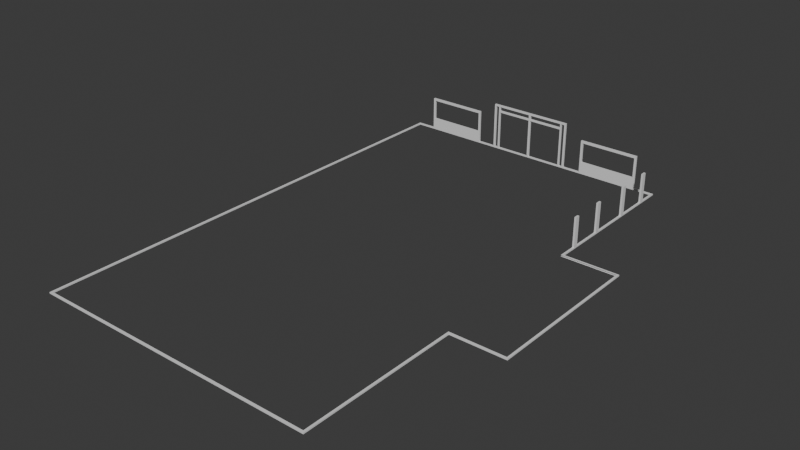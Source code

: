 # Source: dcmonalds.blend  (saved by Blender 5.1.29; exported with 4.5.12 LTS)
import bpy
from mathutils import Matrix  # noqa: F401  (used for matrix-valued properties, if any)

bpy.ops.wm.read_factory_settings(use_empty=True)
scene = bpy.context.scene
scene.name = 'Scene'

# ---- collections
col_collection = bpy.data.collections.new('Collection'); scene.collection.children.link(col_collection)

# ---- materials (node trees are filled in below, after node groups)
mat_material = bpy.data.materials.new('Material')
mat_material.alpha_threshold = 0.0
mat_material.use_backface_culling_lightprobe_volume = False
mat_material.roughness = 0.5
mat_material.line_color = (0.0, 0.0, 0.0, 1.0)

# ---- material node trees
mat_material.use_nodes = True; mat_material.node_tree.nodes.clear()
_N = mat_material.node_tree.nodes; _L = mat_material.node_tree.links
n0 = _N.new('ShaderNodeOutputMaterial'); n0.name = 'Material Output'; n0.location = (200, 100)
n1 = _N.new('ShaderNodeBsdfPrincipled'); n1.name = 'Principled BSDF'; n1.location = (-200, 100)
_L.new(n1.outputs[0], n0.inputs[0])
n0.is_active_output = True

# ---- world
world_world = bpy.data.worlds.new('World'); scene.world = world_world
world_world.use_nodes = True; world_world.node_tree.nodes.clear()
_N = world_world.node_tree.nodes; _L = world_world.node_tree.links
n0 = _N.new('ShaderNodeOutputWorld'); n0.name = 'World Output'; n0.location = (200, 100)
n1 = _N.new('ShaderNodeBackground'); n1.name = 'Background'; n1.location = (-200, 100)
n1.inputs[0].default_value = (0.05088, 0.05088, 0.05088, 1.0)
_L.new(n1.outputs[0], n0.inputs[0])
n0.is_active_output = True
world_world.color = (0.05088, 0.05088, 0.05088)
world_world.sun_shadow_jitter_overblur = 0.0

# ---- meshes
me_cube = bpy.data.meshes.new('Cube')
me_cube.from_pydata([(-1.0, 1.0, 1.0), (-1.0, 1.0, -1.0), (-1.0, -1.0, 1.0), (-1.0, -1.0, -1.0), (-1.0, 0.3333, -1.0), (-1.0, -0.3333, -1.0), (1.0, 0.3333, 1.0), (1.0, -0.3333, 1.0), (-1.0, -0.3333, 1.0), (-1.0, 0.3333, 1.0), (1.0, -0.3333, -1.0), (1.0, 0.3333, -1.0), (0.6777, 1.0, -1.0), (0.6777, -1.0, 1.0), (0.6777, -1.0, -1.0), (0.6777, 1.0, 1.0), (0.6777, 0.3333, -1.0), (0.6777, -0.3333, -1.0), (0.6777, 0.3333, 1.0), (0.6777, -0.3333, 1.0), (0.6887, 0.3411, -1.0), (0.6887, 0.3411, 1.0), (1.011, 0.3411, 1.0), (1.011, 0.3411, -1.0), (0.6887, 1.008, -1.0), (0.6887, 1.008, 1.0), (1.011, -0.3411, 1.0), (1.011, -0.3411, -1.0), (0.6887, -0.3411, -1.0), (0.6887, -0.3411, 1.0), (0.6887, -1.008, 1.0), (0.6887, -1.008, -1.0), (-1.011, -1.008, 1.0), (-1.011, -1.008, -1.0), (-1.011, -0.3333, -1.0), (-1.011, -0.3333, 1.0), (-1.011, 0.3333, -1.0), (-1.011, 0.3333, 1.0), (-1.011, 1.008, 1.0), (-1.011, 1.008, -1.0), (0.6777, 0.923, 1.0), (0.6777, 0.7497, 1.0), (0.6777, 0.5837, 1.0), (0.6777, 0.4103, 1.0), (0.6777, 0.923, -1.0), (0.6777, 0.7497, -1.0), (0.6777, 0.5837, -1.0), (0.6777, 0.4103, -1.0), (0.6887, 0.923, 1.0), (0.6887, 0.7497, 1.0), (0.6887, 0.5837, 1.0), (0.6887, 0.4103, 1.0), (0.6887, 0.923, -1.0), (0.6887, 0.7497, -1.0), (0.6887, 0.5837, -1.0), (0.6887, 0.4103, -1.0), (0.6777, 0.5634, 1.0), (0.6777, 0.4305, 1.0), (0.6777, 0.5634, -1.0), (0.6777, 0.4305, -1.0), (0.6887, 0.5635, 1.0), (0.6887, 0.4306, 1.0), (0.6887, 0.5635, -1.0), (0.6887, 0.4306, -1.0), (0.6777, 0.9028, 1.0), (0.6777, 0.7699, 1.0), (0.6777, 0.9028, -1.0), (0.6777, 0.7699, -1.0), (0.6887, 0.9028, 1.0), (0.6887, 0.7699, 1.0), (0.6887, 0.9028, -1.0), (0.6887, 0.7699, -1.0), (0.6777, 0.5837, 46.1), (0.6777, 0.4103, 46.1), (0.6887, 0.5837, 46.1), (0.6887, 0.4103, 46.1), (0.6777, 0.5634, 46.1), (0.6777, 0.4305, 46.1), (0.6887, 0.5635, 46.1), (0.6887, 0.4306, 46.1), (0.6777, 0.923, 45.64), (0.6777, 0.7497, 45.64), (0.6887, 0.923, 45.64), (0.6887, 0.7497, 45.64), (0.6777, 0.9028, 45.64), (0.6777, 0.7699, 45.64), (0.6887, 0.9028, 45.64), (0.6887, 0.7699, 45.64), (0.7577, 0.3333, 1.0), (0.9302, 0.3333, 1.0), (0.9302, 0.3333, -1.0), (0.7577, 0.3333, -1.0), (0.7577, 0.3411, -1.0), (0.9303, 0.3411, -1.0), (0.9303, 0.3411, 1.0), (0.7577, 0.3411, 1.0), (0.0933, 1.0, -1.0), (-0.4156, 1.0, -1.0), (-0.4156, 1.0, 1.0), (0.0933, 1.0, 1.0), (0.09333, 1.008, 1.0), (-0.4156, 1.008, 1.0), (0.09333, 1.008, -1.0), (-0.4156, 1.008, -1.0), (0.05406, 1.0, -1.0), (-0.3763, 1.0, -1.0), (-0.3763, 1.0, 1.0), (0.05406, 1.0, 1.0), (0.05406, 1.008, 1.0), (-0.3763, 1.008, 1.0), (0.05406, 1.008, -1.0), (-0.3763, 1.008, -1.0), (0.06229, 1.0, 1.0), (0.08322, 1.0, 1.0), (0.08322, 1.0, -1.0), (0.06229, 1.0, -1.0), (0.08322, 1.008, 1.0), (0.06229, 1.008, 1.0), (0.08322, 1.008, -1.0), (0.06229, 1.008, -1.0), (-0.3846, 1.0, -1.0), (-0.4055, 1.0, -1.0), (-0.3846, 1.008, 1.0), (-0.4055, 1.008, 1.0), (-0.3846, 1.008, -1.0), (-0.4055, 1.008, -1.0), (-0.4055, 1.0, 1.0), (-0.3846, 1.0, 1.0), (-0.1555, 1.0, -1.0), (-0.1668, 1.0, -1.0), (-0.1668, 1.0, 1.0), (-0.1555, 1.0, 1.0), (-0.1554, 1.008, 1.0), (-0.1668, 1.008, 1.0), (-0.1554, 1.008, -1.0), (-0.1668, 1.008, -1.0), (0.2034, 1.0, 1.0), (0.5676, 1.0, 1.0), (0.5676, 1.0, -1.0), (0.2034, 1.0, -1.0), (0.5676, 1.008, 1.0), (0.2034, 1.008, 1.0), (0.5676, 1.008, -1.0), (0.2034, 1.008, -1.0), (0.2156, 1.0, 1.0), (0.5555, 1.0, 1.0), (0.5555, 1.0, -1.0), (0.2156, 1.0, -1.0), (0.5554, 1.008, 1.0), (0.2156, 1.008, 1.0), (0.5554, 1.008, -1.0), (0.2156, 1.008, -1.0), (-0.5249, 1.0, -1.0), (-0.8907, 1.0, -1.0), (-0.5249, 1.008, 1.0), (-0.8906, 1.008, 1.0), (-0.5249, 1.008, -1.0), (-0.8906, 1.008, -1.0), (-0.8907, 1.0, 1.0), (-0.5249, 1.0, 1.0), (-0.5365, 1.0, -1.0), (-0.8792, 1.0, -1.0), (-0.5364, 1.008, 1.0), (-0.8791, 1.008, 1.0), (-0.5364, 1.008, -1.0), (-0.8791, 1.008, -1.0), (-0.8792, 1.0, 1.0), (-0.5365, 1.0, 1.0), (0.5555, 1.0, 18.07), (0.5676, 1.0, 18.07), (0.2156, 1.008, 18.07), (0.2034, 1.008, 18.07), (0.2034, 1.0, 18.07), (0.5676, 1.008, 18.07), (0.2156, 1.0, 18.07), (0.5554, 1.008, 18.07), (-0.8791, 1.008, 18.07), (-0.8906, 1.008, 18.07), (-0.5365, 1.0, 18.07), (-0.5249, 1.0, 18.07), (-0.8907, 1.0, 18.07), (-0.5249, 1.008, 18.07), (-0.5364, 1.008, 18.07), (-0.8792, 1.0, 18.07), (0.5555, 1.0, 49.32), (0.5676, 1.0, 49.32), (0.2156, 1.008, 49.32), (0.2034, 1.008, 49.32), (0.2034, 1.0, 49.32), (0.5676, 1.008, 49.32), (0.2156, 1.0, 49.32), (0.5554, 1.008, 49.32), (-0.8791, 1.008, 49.32), (-0.8906, 1.008, 49.32), (-0.5365, 1.0, 49.32), (-0.5249, 1.0, 49.32), (-0.8907, 1.0, 49.32), (-0.5249, 1.008, 49.32), (-0.5364, 1.008, 49.32), (-0.8792, 1.0, 49.32), (0.5555, 1.0, 52.81), (0.5676, 1.0, 52.81), (0.2156, 1.008, 52.81), (0.2034, 1.008, 52.81), (0.2034, 1.0, 52.81), (0.5676, 1.008, 52.81), (0.2156, 1.0, 52.81), (0.5554, 1.008, 52.81), (-0.8791, 1.008, 52.81), (-0.8906, 1.008, 52.81), (-0.5365, 1.0, 52.81), (-0.5249, 1.0, 52.81), (-0.8907, 1.0, 52.81), (-0.5249, 1.008, 52.81), (-0.5364, 1.008, 52.81), (-0.8792, 1.0, 52.81), (0.08322, 1.0, 3.038), (0.0933, 1.0, 3.038), (-0.4055, 1.008, 3.038), (-0.4156, 1.008, 3.038), (-0.4156, 1.0, 3.038), (0.09333, 1.008, 3.038), (-0.3846, 1.0, 3.038), (-0.3763, 1.0, 3.038), (0.06229, 1.008, 3.038), (0.05406, 1.008, 3.038), (-0.3763, 1.008, 3.038), (0.05406, 1.0, 3.038), (0.06229, 1.0, 3.038), (0.08322, 1.008, 3.038), (-0.3846, 1.008, 3.038), (-0.4055, 1.0, 3.038), (0.08322, 1.0, 60.85), (0.0933, 1.0, 60.85), (-0.4055, 1.008, 60.85), (-0.4156, 1.008, 60.85), (-0.4156, 1.0, 60.85), (0.09333, 1.008, 60.85), (-0.3846, 1.0, 60.85), (-0.3763, 1.0, 60.85), (0.06229, 1.008, 60.85), (0.05406, 1.008, 60.85), (-0.3763, 1.008, 60.85), (0.05406, 1.0, 60.85), (0.06229, 1.0, 60.85), (0.08322, 1.008, 60.85), (-0.3846, 1.008, 60.85), (-0.4055, 1.0, 60.85), (-0.1668, 1.0, 60.88), (-0.1555, 1.0, 60.88), (-0.1554, 1.008, 60.88), (-0.1668, 1.008, 60.88), (0.08322, 1.0, 60.85), (0.0933, 1.0, 60.85), (-0.4055, 1.008, 60.85), (-0.4156, 1.008, 60.85), (-0.4156, 1.0, 60.85), (0.09333, 1.008, 60.85), (-0.3846, 1.0, 60.85), (-0.3763, 1.0, 60.85), (0.06229, 1.008, 60.85), (0.05406, 1.008, 60.85), (-0.3763, 1.008, 60.85), (0.05406, 1.0, 60.85), (0.06229, 1.0, 60.85), (0.08322, 1.008, 60.85), (-0.3846, 1.008, 60.85), (-0.4055, 1.0, 60.85), (0.08322, 1.0, 63.54), (0.0933, 1.0, 63.54), (-0.4055, 1.008, 63.54), (-0.4156, 1.008, 63.54), (-0.4156, 1.0, 63.54), (0.09333, 1.008, 63.54), (-0.3846, 1.0, 63.54), (-0.3763, 1.0, 63.54), (0.06229, 1.008, 63.54), (0.05406, 1.008, 63.54), (-0.3763, 1.008, 63.54), (0.05406, 1.0, 63.54), (0.06229, 1.0, 63.54), (0.08322, 1.008, 63.54), (-0.3846, 1.008, 63.54), (-0.4055, 1.0, 63.54), (-0.1668, 1.0, 60.88), (-0.1555, 1.0, 60.88), (-0.1554, 1.008, 60.88), (-0.1668, 1.008, 60.88), (-0.1668, 1.0, 63.5), (-0.1555, 1.0, 63.5), (-0.1554, 1.008, 63.5), (-0.1668, 1.008, 63.5), (0.08325, 1.0, 69.97), (0.09333, 1.0, 69.97), (-0.4055, 1.008, 69.97), (-0.4156, 1.008, 69.97), (-0.4155, 1.0, 69.97), (0.09336, 1.008, 69.97), (-0.3845, 1.0, 69.97), (-0.3763, 1.0, 69.97), (0.06232, 1.008, 69.97), (0.0541, 1.008, 69.97), (-0.3763, 1.008, 69.97), (0.05409, 1.0, 69.97), (0.06233, 1.0, 69.97), (0.08325, 1.008, 69.97), (-0.3845, 1.008, 69.97), (-0.4055, 1.0, 69.97), (-0.1668, 1.0, 69.93), (-0.1555, 1.0, 69.93), (-0.1554, 1.008, 69.93), (-0.1667, 1.008, 69.93), (0.08327, 1.0, 72.66), (0.09334, 1.0, 72.66), (-0.4055, 1.008, 72.66), (-0.4155, 1.008, 72.66), (-0.4155, 1.0, 72.66), (0.09337, 1.008, 72.66), (-0.3845, 1.0, 72.66), (-0.3763, 1.0, 72.66), (0.06234, 1.008, 72.66), (0.05411, 1.008, 72.66), (-0.3763, 1.008, 72.66), (0.05411, 1.0, 72.66), (0.06234, 1.0, 72.66), (0.08327, 1.008, 72.66), (-0.3845, 1.008, 72.66), (-0.4054, 1.0, 72.66), (-0.1667, 1.0, 72.63), (-0.1554, 1.0, 72.63), (-0.1554, 1.008, 72.63), (-0.1667, 1.008, 72.63)], [], [(66, 44, 52, 70), (14, 13, 2, 3), (4, 9, 0, 1), (11, 6, 7, 10), (34, 5, 3, 33), (3, 2, 8, 5), (5, 8, 9, 4), (46, 45, 53, 54), (58, 46, 54, 62), (16, 47, 55, 20), (33, 3, 14, 31), (17, 28, 31, 14), (138, 137, 15, 12), (27, 10, 11, 23), (6, 11, 23, 22), (12, 15, 25, 24), (17, 10, 27, 28), (7, 19, 29, 26), (10, 7, 26, 27), (13, 14, 31, 30), (27, 26, 29, 28), (23, 22, 26, 27), (93, 94, 22, 23), (55, 51, 21, 20), (31, 28, 29, 30), (2, 3, 33, 32), (8, 5, 34, 35), (4, 9, 37, 36), (0, 1, 39, 38), (36, 37, 38, 39), (35, 34, 36, 37), (32, 33, 34, 35), (31, 30, 32, 33), (155, 157, 39, 38), (40, 48, 25, 15), (89, 6, 22, 94), (22, 6, 7, 26), (19, 13, 30, 29), (140, 137, 15, 25), (37, 9, 0, 38), (35, 8, 9, 37), (2, 32, 35, 8), (30, 13, 2, 32), (91, 16, 20, 92), (44, 12, 24, 52), (4, 36, 34, 5), (39, 1, 4, 36), (157, 153, 1, 39), (18, 21, 51, 43), (50, 42, 72, 74), (42, 50, 49, 41), (41, 49, 83, 81), (24, 25, 48, 52), (71, 69, 49, 53), (53, 49, 50, 54), (63, 61, 51, 55), (54, 50, 60, 62), (62, 60, 61, 63), (60, 50, 74, 78), (57, 43, 73, 77), (47, 59, 63, 55), (59, 58, 62, 63), (52, 48, 68, 70), (70, 68, 69, 71), (65, 41, 81, 85), (68, 48, 82, 86), (45, 67, 71, 53), (67, 66, 70, 71), (76, 78, 74, 72), (73, 75, 79, 77), (42, 56, 76, 72), (51, 61, 79, 75), (43, 51, 75, 73), (57, 77, 79, 61), (84, 86, 82, 80), (81, 83, 87, 85), (86, 84, 64, 68), (40, 64, 84, 80), (49, 69, 87, 83), (65, 85, 87, 69), (48, 40, 80, 82), (69, 68, 64, 65), (61, 60, 56, 57), (78, 76, 56, 60), (11, 90, 93, 23), (90, 91, 92, 93), (18, 88, 95, 21), (88, 89, 94, 95), (20, 21, 95, 92), (92, 95, 94, 93), (143, 139, 96, 102), (125, 121, 97, 103), (154, 159, 98, 101), (141, 143, 102, 100), (123, 125, 103, 101), (152, 159, 98, 97), (114, 113, 99, 96), (120, 127, 106, 105), (128, 131, 107, 104), (117, 119, 110, 108), (133, 135, 111, 109), (132, 131, 107, 108), (119, 115, 104, 110), (135, 129, 105, 111), (102, 96, 114, 118), (118, 114, 115, 119), (100, 102, 118, 116), (116, 118, 119, 117), (104, 107, 112, 115), (115, 112, 113, 114), (117, 112, 113, 116), (123, 126, 127, 122), (97, 98, 126, 121), (121, 126, 127, 120), (109, 111, 124, 122), (122, 124, 125, 123), (111, 105, 120, 124), (124, 120, 121, 125), (110, 104, 128, 134), (134, 128, 129, 135), (109, 106, 130, 133), (108, 110, 134, 132), (132, 134, 135, 133), (105, 106, 130, 129), (129, 130, 131, 128), (108, 107, 227, 225), (116, 100, 221, 229), (132, 131, 249, 250), (109, 106, 223, 226), (122, 109, 226, 230), (25, 24, 142, 140), (149, 151, 143, 141), (24, 12, 138, 142), (151, 147, 139, 143), (100, 99, 136, 141), (163, 155, 177, 176), (96, 99, 136, 139), (146, 145, 137, 138), (139, 136, 144, 147), (147, 144, 145, 146), (140, 148, 175, 173), (155, 158, 180, 177), (142, 138, 146, 150), (150, 146, 147, 151), (140, 142, 150, 148), (148, 150, 151, 149), (1, 0, 158, 153), (160, 167, 159, 152), (38, 0, 158, 155), (149, 141, 171, 170), (103, 97, 152, 156), (165, 161, 153, 157), (101, 103, 156, 154), (163, 165, 157, 155), (154, 156, 164, 162), (162, 164, 165, 163), (156, 152, 160, 164), (164, 160, 161, 165), (141, 136, 172, 171), (166, 167, 178, 183), (153, 158, 166, 161), (161, 166, 167, 160), (168, 169, 185, 184), (181, 182, 198, 197), (170, 174, 168, 175), (173, 175, 191, 189), (179, 181, 197, 195), (176, 183, 178, 182), (137, 140, 173, 169), (154, 162, 182, 181), (159, 154, 181, 179), (148, 149, 170, 175), (162, 163, 176, 182), (145, 137, 169, 168), (136, 144, 174, 172), (167, 159, 179, 178), (158, 166, 183, 180), (144, 145, 168, 174), (188, 190, 206, 204), (195, 197, 213, 211), (185, 189, 205, 201), (193, 196, 212, 209), (174, 170, 186, 190), (170, 171, 187, 186), (180, 183, 199, 196), (175, 168, 184, 191), (171, 172, 188, 187), (176, 177, 193, 192), (169, 173, 189, 185), (183, 176, 192, 199), (178, 179, 195, 194), (172, 174, 190, 188), (182, 178, 194, 198), (177, 180, 196, 193), (207, 200, 201, 205), (203, 204, 206, 202), (214, 210, 211, 213), (209, 212, 215, 208), (197, 198, 214, 213), (189, 191, 207, 205), (196, 199, 215, 212), (190, 186, 202, 206), (199, 192, 208, 215), (191, 184, 200, 207), (184, 185, 201, 200), (198, 194, 210, 214), (192, 193, 209, 208), (186, 187, 203, 202), (194, 195, 211, 210), (187, 188, 204, 203), (191, 186, 202, 207), (200, 206, 202, 207), (184, 190, 206, 200), (190, 184, 191, 186), (198, 192, 208, 214), (210, 215, 208, 214), (199, 194, 198, 192), (194, 199, 215, 210), (216, 229, 245, 232), (221, 217, 233, 237), (228, 224, 240, 244), (219, 220, 236, 235), (112, 117, 224, 228), (98, 126, 231, 220), (107, 112, 228, 227), (101, 98, 220, 219), (113, 116, 229, 216), (99, 113, 216, 217), (106, 127, 222, 223), (100, 99, 217, 221), (126, 123, 218, 231), (123, 101, 219, 218), (127, 122, 230, 222), (117, 108, 225, 224), (223, 222, 238, 239), (230, 226, 242, 246), (224, 225, 241, 240), (220, 231, 247, 236), (226, 223, 239, 242), (231, 218, 234, 247), (225, 227, 243, 241), (217, 216, 232, 233), (222, 230, 246, 238), (227, 228, 244, 243), (218, 219, 235, 234), (229, 221, 237, 245), (133, 132, 250, 251), (131, 130, 248, 249), (130, 133, 251, 248), (245, 237, 257, 265), (235, 236, 256, 255), (246, 242, 262, 266), (240, 241, 261, 260), (243, 244, 264, 263), (234, 235, 255, 254), (239, 238, 258, 259), (251, 250, 286, 287), (233, 232, 252, 253), (237, 233, 253, 257), (236, 247, 267, 256), (249, 248, 284, 285), (263, 264, 280, 279), (258, 266, 282, 274), (253, 252, 268, 269), (261, 263, 279, 277), (268, 281, 305, 292), (289, 288, 308, 309), (272, 283, 307, 296), (279, 289, 290, 277), (254, 255, 271, 270), (265, 257, 273, 281), (255, 256, 272, 271), (264, 260, 276, 280), (257, 253, 269, 273), (252, 265, 281, 268), (259, 258, 274, 275), (266, 262, 278, 282), (260, 261, 277, 276), (256, 267, 283, 272), (262, 259, 275, 278), (267, 254, 270, 283), (284, 287, 291, 288), (276, 277, 301, 300), (285, 284, 288, 289), (286, 285, 289, 290), (287, 286, 290, 291), (292, 304, 300, 305), (282, 278, 302, 306), (280, 276, 300, 304), (301, 303, 309, 310), (291, 278, 275, 288), (278, 275, 299, 302), (282, 306, 298, 274), (298, 307, 294, 306), (278, 262, 287, 291), (275, 259, 284, 288), (287, 284, 259, 262), (290, 289, 309, 310), (275, 274, 298, 299), (286, 285, 263, 261), (279, 263, 285, 289), (261, 277, 290, 286), (307, 298, 318, 327), (304, 292, 312, 324), (296, 307, 327, 316), (305, 300, 320, 325), (300, 301, 321, 320), (310, 301, 321, 330), (306, 302, 322, 326), (299, 298, 318, 319), (303, 309, 329, 323), (269, 268, 292, 293), (291, 290, 310, 311), (279, 280, 304, 303), (270, 271, 295, 294), (311, 308, 288, 291), (303, 301, 277, 279), (281, 273, 297, 305), (271, 272, 296, 295), (311, 308, 299, 302), (273, 269, 293, 297), (283, 270, 294, 307), (318, 326, 322, 319), (314, 315, 316, 327), (320, 321, 323, 324), (312, 325, 317, 313), (328, 331, 330, 329), (325, 320, 324, 312), (327, 318, 326, 314), (331, 322, 319, 328), (323, 329, 330, 321), (293, 292, 312, 313), (303, 304, 324, 323), (306, 294, 314, 326), (294, 295, 315, 314), (309, 308, 328, 329), (305, 297, 317, 325), (311, 302, 322, 331), (295, 296, 316, 315), (311, 310, 330, 331), (299, 308, 328, 319), (297, 293, 313, 317)])
_uv = me_cube.uv_layers.new(name='UVMap')
_uv.uv.foreach_set('vector', [0.08926, 0.1556, 0.06694, 0.1167, 0.0, 0.0, 0.0, 0.0, 0.375, 0.7903, 0.625, 0.7903, 0.625, 1.0, 0.375, 1.0, 0.375, 0.1667, 0.625, 0.1667, 0.625, 0.25, 0.375, 0.25, 0.375, 0.5833, 0.625, 0.5833, 0.625, 0.6667, 0.375, 0.6667, 0.0, 0.0, 0.0, 0.0, 0.0, 0.0, 0.0, 0.0, 0.375, 0.0, 0.625, 0.0, 0.625, 0.08333, 0.375, 0.08333, 0.375, 0.08333, 0.625, 0.08333, 0.625, 0.1667, 0.375, 0.1667, 0.2008, 0.35, 0.1339, 0.2333, 0.0, 0.0, 0.0, 0.0, 0.2231, 0.3889, 0.2008, 0.35, 0.0, 0.0, 0.0, 0.0, 0.3347, 0.5833, 0.2678, 0.4667, 0.0, 0.0, 0.0, 0.0, 0.0, 0.0, 0.0, 0.0, 0.0, 0.0, 0.0, 0.0, 0.3347, 0.6667, 0.3347, 0.6667, 0.375, 0.7903, 0.375, 0.7903, 0.375, 0.4364, 0.625, 0.4364, 0.625, 0.4597, 0.375, 0.4597, 0.0, 0.0, 0.0, 0.0, 0.0, 0.0, 0.0, 0.0, 0.625, 0.5833, 0.375, 0.5833, 0.375, 0.5833, 0.625, 0.5833, 0.375, 0.4597, 0.625, 0.4597, 0.625, 0.4597, 0.375, 0.4597, 0.3347, 0.6667, 0.375, 0.6667, 0.375, 0.6667, 0.3347, 0.6667, 0.625, 0.6667, 0.6653, 0.6667, 0.6653, 0.6667, 0.625, 0.6667, 0.375, 0.6667, 0.625, 0.6667, 0.625, 0.6667, 0.375, 0.6667, 0.625, 0.7903, 0.375, 0.7903, 0.375, 0.7903, 0.625, 0.7903, 0.375, 0.6667, 0.625, 0.6667, 0.6653, 0.6667, 0.3347, 0.6667, 0.375, 0.5833, 0.625, 0.5833, 0.625, 0.6667, 0.375, 0.6667, 0.2372, 0.369, 0.3954, 0.369, 0.625, 0.5833, 0.375, 0.5833, 0.07063, 0.08658, 0.1177, 0.08658, 0.0, 0.0, 0.0, 0.0, 0.375, 0.7903, 0.3347, 0.6667, 0.6653, 0.6667, 0.625, 0.7903, 0.625, 1.0, 0.375, 1.0, 0.375, 1.0, 0.625, 1.0, 0.625, 0.08333, 0.375, 0.08333, 0.375, 0.08333, 0.625, 0.08333, 0.375, 0.1667, 0.625, 0.1667, 0.625, 0.1667, 0.375, 0.1667, 0.625, 0.25, 0.375, 0.25, 0.375, 0.25, 0.625, 0.25, 0.375, 0.1667, 0.625, 0.1667, 0.625, 0.25, 0.375, 0.25, 0.625, 0.08333, 0.375, 0.08333, 0.375, 0.1667, 0.625, 0.1667, 0.625, 1.0, 0.375, 1.0, 0.375, 0.08333, 0.625, 0.08333, 0.375, 0.7903, 0.625, 0.7903, 0.625, 1.0, 0.375, 1.0, 0.625, 0.2744, 0.375, 0.2744, 0.375, 0.25, 0.625, 0.25, 0.6331, 0.4844, 0.4927, 0.3624, 0.625, 0.4597, 0.625, 0.4597, 0.6384, 0.5833, 0.625, 0.5833, 0.625, 0.5833, 0.3954, 0.369, 0.0, 0.0, 0.0, 0.0, 0.0, 0.0, 0.0, 0.0, 0.6653, 0.6667, 0.625, 0.7903, 0.625, 0.7903, 0.6653, 0.6667, 0.0, 0.0, 0.0, 0.0, 0.0, 0.0, 0.0, 0.0, 0.0, 0.0, 0.0, 0.0, 0.0, 0.0, 0.0, 0.0, 0.0, 0.0, 0.0, 0.0, 0.0, 0.0, 0.0, 0.0, 0.0, 0.0, 0.0, 0.0, 0.0, 0.0, 0.0, 0.0, 0.0, 0.0, 0.0, 0.0, 0.0, 0.0, 0.0, 0.0, 0.3481, 0.5833, 0.3347, 0.5833, 0.0, 0.0, 0.1122, 0.1746, 0.06694, 0.1167, 0.0, 0.0, 0.0, 0.0, 0.0, 0.0, 0.0, 0.0, 0.0, 0.0, 0.0, 0.0, 0.0, 0.0, 0.0, 0.0, 0.0, 0.0, 0.0, 0.0, 0.0, 0.0, 0.0, 0.0, 0.0, 0.0, 0.0, 0.0, 0.0, 0.0, 0.6653, 0.5833, 0.0, 0.0, 0.1177, 0.08658, 0.6572, 0.5586, 0.2427, 0.1785, 0.6492, 0.5339, 0.6492, 0.5339, 0.2427, 0.1785, 0.6492, 0.5339, 0.2427, 0.1785, 0.3677, 0.2705, 0.6411, 0.5092, 0.6411, 0.5092, 0.3677, 0.2705, 0.3677, 0.2705, 0.6411, 0.5092, 0.375, 0.4597, 0.625, 0.4597, 0.4927, 0.3624, 0.2956, 0.3624, 0.2456, 0.3011, 0.4094, 0.3011, 0.3677, 0.2705, 0.2206, 0.2705, 0.2206, 0.2705, 0.3677, 0.2705, 0.2427, 0.1785, 0.1456, 0.1785, 0.09563, 0.1172, 0.1594, 0.1172, 0.1177, 0.08658, 0.07063, 0.08658, 0.1456, 0.1785, 0.2427, 0.1785, 0.201, 0.1479, 0.1206, 0.1479, 0.1206, 0.1479, 0.201, 0.1479, 0.1594, 0.1172, 0.09563, 0.1172, 0.201, 0.1479, 0.2427, 0.1785, 0.2427, 0.1785, 0.201, 0.1479, 0.0, 0.0, 0.0, 0.0, 0.0, 0.0, 0.0, 0.0, 0.2678, 0.4667, 0.2455, 0.4278, 0.0, 0.0, 0.0, 0.0, 0.2455, 0.4278, 0.2231, 0.3889, 0.0, 0.0, 0.0, 0.0, 0.2956, 0.3624, 0.4927, 0.3624, 0.451, 0.3318, 0.2706, 0.3318, 0.2706, 0.3318, 0.451, 0.3318, 0.4094, 0.3011, 0.2456, 0.3011, 0.0, 0.0, 0.0, 0.0, 0.0, 0.0, 0.0, 0.0, 0.451, 0.3318, 0.4927, 0.3624, 0.4927, 0.3624, 0.451, 0.3318, 0.1339, 0.2333, 0.1116, 0.1944, 0.0, 0.0, 0.0, 0.0, 0.1116, 0.1944, 0.08926, 0.1556, 0.0, 0.0, 0.0, 0.0, 0.6519, 0.5421, 0.201, 0.1479, 0.2427, 0.1785, 0.6492, 0.5339, 0.6572, 0.5586, 0.1177, 0.08658, 0.1594, 0.1172, 0.6545, 0.5504, 0.0, 0.0, 0.0, 0.0, 0.0, 0.0, 0.0, 0.0, 0.1177, 0.08658, 0.1594, 0.1172, 0.1594, 0.1172, 0.1177, 0.08658, 0.6572, 0.5586, 0.1177, 0.08658, 0.1177, 0.08658, 0.6572, 0.5586, 0.0, 0.0, 0.6545, 0.5504, 0.1594, 0.1172, 0.1594, 0.1172, 0.6357, 0.4927, 0.451, 0.3318, 0.4927, 0.3624, 0.6331, 0.4844, 0.6411, 0.5092, 0.3677, 0.2705, 0.4094, 0.3011, 0.6384, 0.5009, 0.451, 0.3318, 0.6357, 0.4927, 0.0, 0.0, 0.451, 0.3318, 0.0, 0.0, 0.0, 0.0, 0.0, 0.0, 0.0, 0.0, 0.3677, 0.2705, 0.4094, 0.3011, 0.4094, 0.3011, 0.3677, 0.2705, 0.0, 0.0, 0.0, 0.0, 0.4094, 0.3011, 0.4094, 0.3011, 0.4927, 0.3624, 0.6331, 0.4844, 0.6331, 0.4844, 0.4927, 0.3624, 0.4094, 0.3011, 0.451, 0.3318, 0.0, 0.0, 0.0, 0.0, 0.1594, 0.1172, 0.201, 0.1479, 0.0, 0.0, 0.0, 0.0, 0.201, 0.1479, 0.0, 0.0, 0.0, 0.0, 0.201, 0.1479, 0.375, 0.5833, 0.3616, 0.5833, 0.2372, 0.369, 0.375, 0.5833, 0.3616, 0.5833, 0.3481, 0.5833, 0.1122, 0.1746, 0.2372, 0.369, 0.6653, 0.5833, 0.6519, 0.5833, 0.1871, 0.1746, 0.0, 0.0, 0.6519, 0.5833, 0.6384, 0.5833, 0.3954, 0.369, 0.1871, 0.1746, 0.0, 0.0, 0.0, 0.0, 0.1871, 0.1746, 0.1122, 0.1746, 0.1122, 0.1746, 0.1871, 0.1746, 0.3954, 0.369, 0.2372, 0.369, 0.0, 0.0, 0.0, 0.0, 0.0, 0.0, 0.0, 0.0, 0.0, 0.0, 0.0, 0.0, 0.0, 0.0, 0.0, 0.0, 0.0, 0.0, 0.0, 0.0, 0.0, 0.0, 0.0, 0.0, 0.625, 0.4123, 0.375, 0.4123, 0.375, 0.3892, 0.625, 0.3892, 0.625, 0.3222, 0.375, 0.3222, 0.375, 0.3205, 0.625, 0.3205, 0.375, 0.2966, 0.625, 0.2966, 0.625, 0.3199, 0.375, 0.3199, 0.375, 0.388, 0.625, 0.388, 0.625, 0.3898, 0.375, 0.3898, 0.375, 0.3235, 0.625, 0.3235, 0.625, 0.3253, 0.375, 0.3253, 0.375, 0.3647, 0.625, 0.3647, 0.625, 0.3844, 0.375, 0.3844, 0.625, 0.3855, 0.375, 0.3855, 0.375, 0.3842, 0.625, 0.3842, 0.625, 0.3451, 0.375, 0.3451, 0.375, 0.3256, 0.625, 0.3256, 0.0, 0.0, 0.0, 0.0, 0.0, 0.0, 0.0, 0.0, 0.0, 0.0, 0.0, 0.0, 0.0, 0.0, 0.0, 0.0, 0.0, 0.0, 0.0, 0.0, 0.0, 0.0, 0.0, 0.0, 0.0, 0.0, 0.0, 0.0, 0.0, 0.0, 0.0, 0.0, 0.0, 0.0, 0.0, 0.0, 0.0, 0.0, 0.0, 0.0, 0.625, 0.3892, 0.375, 0.3892, 0.375, 0.3875, 0.625, 0.3875, 0.625, 0.3875, 0.375, 0.3875, 0.375, 0.3855, 0.625, 0.3855, 0.375, 0.3844, 0.625, 0.3844, 0.625, 0.3862, 0.375, 0.3862, 0.375, 0.3862, 0.625, 0.3862, 0.625, 0.388, 0.375, 0.388, 0.0, 0.0, 0.0, 0.0, 0.0, 0.0, 0.0, 0.0, 0.0, 0.0, 0.0, 0.0, 0.0, 0.0, 0.0, 0.0, 0.375, 0.3199, 0.625, 0.3199, 0.625, 0.3217, 0.375, 0.3217, 0.375, 0.3217, 0.625, 0.3217, 0.625, 0.3235, 0.375, 0.3235, 0.625, 0.3256, 0.375, 0.3256, 0.375, 0.3243, 0.625, 0.3243, 0.625, 0.3243, 0.375, 0.3243, 0.375, 0.3222, 0.625, 0.3222, 0.0, 0.0, 0.0, 0.0, 0.0, 0.0, 0.0, 0.0, 0.0, 0.0, 0.0, 0.0, 0.0, 0.0, 0.0, 0.0, 0.0, 0.0, 0.0, 0.0, 0.0, 0.0, 0.0, 0.0, 0.0, 0.0, 0.0, 0.0, 0.0, 0.0, 0.0, 0.0, 0.0, 0.0, 0.0, 0.0, 0.0, 0.0, 0.0, 0.0, 0.625, 0.3842, 0.375, 0.3842, 0.375, 0.3647, 0.625, 0.3647, 0.625, 0.3647, 0.375, 0.3647, 0.375, 0.3451, 0.625, 0.3451, 0.375, 0.3253, 0.625, 0.3253, 0.625, 0.345, 0.375, 0.345, 0.375, 0.345, 0.625, 0.345, 0.625, 0.3647, 0.375, 0.3647, 0.0, 0.0, 0.0, 0.0, 0.0, 0.0, 0.0, 0.0, 0.625, 0.3875, 0.625, 0.3892, 0.625, 0.3892, 0.625, 0.3875, 0.0, 0.0, 0.0, 0.0, 0.0, 0.0, 0.0, 0.0, 0.0, 0.0, 0.0, 0.0, 0.0, 0.0, 0.0, 0.0, 0.625, 0.3243, 0.625, 0.3256, 0.625, 0.3256, 0.625, 0.3243, 0.625, 0.4597, 0.375, 0.4597, 0.375, 0.4354, 0.625, 0.4354, 0.625, 0.42, 0.375, 0.42, 0.375, 0.4123, 0.625, 0.4123, 0.0, 0.0, 0.0, 0.0, 0.0, 0.0, 0.0, 0.0, 0.0, 0.0, 0.0, 0.0, 0.0, 0.0, 0.0, 0.0, 0.0, 0.0, 0.0, 0.0, 0.0, 0.0, 0.0, 0.0, 0.625, 0.282, 0.625, 0.2744, 0.625, 0.2744, 0.625, 0.282, 0.375, 0.3898, 0.625, 0.3898, 0.625, 0.4131, 0.375, 0.4131, 0.375, 0.4286, 0.625, 0.4286, 0.625, 0.4364, 0.375, 0.4364, 0.375, 0.4131, 0.625, 0.4131, 0.625, 0.4209, 0.375, 0.4209, 0.375, 0.4209, 0.625, 0.4209, 0.625, 0.4286, 0.375, 0.4286, 0.625, 0.4354, 0.625, 0.4277, 0.625, 0.4277, 0.625, 0.4354, 0.0, 0.0, 0.0, 0.0, 0.0, 0.0, 0.0, 0.0, 0.0, 0.0, 0.0, 0.0, 0.0, 0.0, 0.0, 0.0, 0.0, 0.0, 0.0, 0.0, 0.0, 0.0, 0.0, 0.0, 0.625, 0.4354, 0.375, 0.4354, 0.375, 0.4277, 0.625, 0.4277, 0.625, 0.4277, 0.375, 0.4277, 0.375, 0.42, 0.625, 0.42, 0.375, 0.25, 0.625, 0.25, 0.625, 0.2733, 0.375, 0.2733, 0.375, 0.2888, 0.625, 0.2888, 0.625, 0.2966, 0.375, 0.2966, 0.0, 0.0, 0.0, 0.0, 0.0, 0.0, 0.0, 0.0, 0.625, 0.42, 0.625, 0.4123, 0.625, 0.4123, 0.625, 0.42, 0.0, 0.0, 0.0, 0.0, 0.0, 0.0, 0.0, 0.0, 0.0, 0.0, 0.0, 0.0, 0.0, 0.0, 0.0, 0.0, 0.625, 0.3205, 0.375, 0.3205, 0.375, 0.2974, 0.625, 0.2974, 0.625, 0.282, 0.375, 0.282, 0.375, 0.2744, 0.625, 0.2744, 0.625, 0.2974, 0.375, 0.2974, 0.375, 0.2897, 0.625, 0.2897, 0.625, 0.2897, 0.375, 0.2897, 0.375, 0.282, 0.625, 0.282, 0.0, 0.0, 0.0, 0.0, 0.0, 0.0, 0.0, 0.0, 0.0, 0.0, 0.0, 0.0, 0.0, 0.0, 0.0, 0.0, 0.0, 0.0, 0.0, 0.0, 0.0, 0.0, 0.0, 0.0, 0.625, 0.2811, 0.625, 0.2888, 0.625, 0.2888, 0.625, 0.2811, 0.375, 0.2733, 0.625, 0.2733, 0.625, 0.2811, 0.375, 0.2811, 0.375, 0.2811, 0.625, 0.2811, 0.625, 0.2888, 0.375, 0.2888, 0.625, 0.4286, 0.625, 0.4364, 0.625, 0.4364, 0.625, 0.4286, 0.625, 0.2974, 0.625, 0.2897, 0.625, 0.2897, 0.625, 0.2974, 0.0, 0.0, 0.0, 0.0, 0.0, 0.0, 0.0, 0.0, 0.625, 0.4354, 0.625, 0.4277, 0.625, 0.4277, 0.625, 0.4354, 0.0, 0.0, 0.0, 0.0, 0.0, 0.0, 0.0, 0.0, 0.0, 0.0, 0.0, 0.0, 0.0, 0.0, 0.0, 0.0, 0.0, 0.0, 0.0, 0.0, 0.0, 0.0, 0.0, 0.0, 0.625, 0.2974, 0.625, 0.2897, 0.625, 0.2897, 0.625, 0.2974, 0.0, 0.0, 0.0, 0.0, 0.0, 0.0, 0.0, 0.0, 0.625, 0.4277, 0.625, 0.42, 0.625, 0.42, 0.625, 0.4277, 0.625, 0.2897, 0.625, 0.282, 0.625, 0.282, 0.625, 0.2897, 0.625, 0.4286, 0.625, 0.4364, 0.625, 0.4364, 0.625, 0.4286, 0.625, 0.4131, 0.625, 0.4209, 0.625, 0.4209, 0.625, 0.4131, 0.625, 0.2888, 0.625, 0.2966, 0.625, 0.2966, 0.625, 0.2888, 0.625, 0.2733, 0.625, 0.2811, 0.625, 0.2811, 0.625, 0.2733, 0.625, 0.4209, 0.625, 0.4286, 0.625, 0.4286, 0.625, 0.4209, 0.625, 0.4131, 0.625, 0.4209, 0.625, 0.4209, 0.625, 0.4131, 0.0, 0.0, 0.0, 0.0, 0.0, 0.0, 0.0, 0.0, 0.0, 0.0, 0.0, 0.0, 0.0, 0.0, 0.0, 0.0, 0.0, 0.0, 0.0, 0.0, 0.0, 0.0, 0.0, 0.0, 0.0, 0.0, 0.0, 0.0, 0.0, 0.0, 0.0, 0.0, 0.625, 0.42, 0.625, 0.4123, 0.625, 0.4123, 0.625, 0.42, 0.625, 0.2733, 0.625, 0.2811, 0.625, 0.2811, 0.625, 0.2733, 0.0, 0.0, 0.0, 0.0, 0.0, 0.0, 0.0, 0.0, 0.0, 0.0, 0.0, 0.0, 0.0, 0.0, 0.0, 0.0, 0.625, 0.282, 0.625, 0.2744, 0.625, 0.2744, 0.625, 0.282, 0.0, 0.0, 0.0, 0.0, 0.0, 0.0, 0.0, 0.0, 0.0, 0.0, 0.0, 0.0, 0.0, 0.0, 0.0, 0.0, 0.625, 0.2888, 0.625, 0.2966, 0.625, 0.2966, 0.625, 0.2888, 0.625, 0.4131, 0.625, 0.4209, 0.625, 0.4209, 0.625, 0.4131, 0.0, 0.0, 0.0, 0.0, 0.0, 0.0, 0.0, 0.0, 0.0, 0.0, 0.0, 0.0, 0.0, 0.0, 0.0, 0.0, 0.0, 0.0, 0.0, 0.0, 0.0, 0.0, 0.0, 0.0, 0.0, 0.0, 0.0, 0.0, 0.0, 0.0, 0.0, 0.0, 0.0, 0.0, 0.0, 0.0, 0.0, 0.0, 0.0, 0.0, 0.0, 0.0, 0.0, 0.0, 0.0, 0.0, 0.0, 0.0, 0.625, 0.2974, 0.625, 0.2897, 0.625, 0.2897, 0.625, 0.2974, 0.625, 0.4354, 0.625, 0.4277, 0.625, 0.4277, 0.625, 0.4354, 0.625, 0.2733, 0.625, 0.2811, 0.625, 0.2811, 0.625, 0.2733, 0.0, 0.0, 0.0, 0.0, 0.0, 0.0, 0.0, 0.0, 0.0, 0.0, 0.0, 0.0, 0.0, 0.0, 0.0, 0.0, 0.0, 0.0, 0.0, 0.0, 0.0, 0.0, 0.0, 0.0, 0.625, 0.4286, 0.625, 0.4364, 0.625, 0.4364, 0.625, 0.4286, 0.0, 0.0, 0.0, 0.0, 0.0, 0.0, 0.0, 0.0, 0.625, 0.282, 0.625, 0.2744, 0.625, 0.2744, 0.625, 0.282, 0.625, 0.42, 0.625, 0.4123, 0.625, 0.4123, 0.625, 0.42, 0.625, 0.2888, 0.625, 0.2966, 0.625, 0.2966, 0.625, 0.2888, 0.0, 0.0, 0.0, 0.0, 0.0, 0.0, 0.0, 0.0, 0.625, 0.4277, 0.0, 0.0, 0.0, 0.0, 0.625, 0.4277, 0.0, 0.0, 0.0, 0.0, 0.0, 0.0, 0.0, 0.0, 0.0, 0.0, 0.0, 0.0, 0.0, 0.0, 0.0, 0.0, 0.0, 0.0, 0.0, 0.0, 0.0, 0.0, 0.0, 0.0, 0.625, 0.2897, 0.0, 0.0, 0.0, 0.0, 0.625, 0.2897, 0.0, 0.0, 0.0, 0.0, 0.0, 0.0, 0.0, 0.0, 0.0, 0.0, 0.0, 0.0, 0.0, 0.0, 0.0, 0.0, 0.0, 0.0, 0.0, 0.0, 0.0, 0.0, 0.0, 0.0, 0.0, 0.0, 0.0, 0.0, 0.0, 0.0, 0.0, 0.0, 0.0, 0.0, 0.0, 0.0, 0.0, 0.0, 0.0, 0.0, 0.0, 0.0, 0.0, 0.0, 0.0, 0.0, 0.0, 0.0, 0.0, 0.0, 0.0, 0.0, 0.0, 0.0, 0.0, 0.0, 0.0, 0.0, 0.0, 0.0, 0.0, 0.0, 0.0, 0.0, 0.625, 0.3199, 0.625, 0.3217, 0.625, 0.3217, 0.625, 0.3199, 0.625, 0.3844, 0.625, 0.3862, 0.625, 0.3862, 0.625, 0.3844, 0.0, 0.0, 0.0, 0.0, 0.0, 0.0, 0.0, 0.0, 0.0, 0.0, 0.0, 0.0, 0.0, 0.0, 0.0, 0.0, 0.625, 0.3898, 0.625, 0.388, 0.625, 0.388, 0.625, 0.3898, 0.625, 0.3253, 0.625, 0.3235, 0.625, 0.3235, 0.625, 0.3253, 0.0, 0.0, 0.0, 0.0, 0.0, 0.0, 0.0, 0.0, 0.0, 0.0, 0.0, 0.0, 0.0, 0.0, 0.0, 0.0, 0.625, 0.3222, 0.625, 0.3205, 0.625, 0.3205, 0.625, 0.3222, 0.0, 0.0, 0.0, 0.0, 0.0, 0.0, 0.0, 0.0, 0.625, 0.3855, 0.625, 0.3842, 0.625, 0.3842, 0.625, 0.3855, 0.625, 0.3253, 0.625, 0.3235, 0.625, 0.3235, 0.625, 0.3253, 0.625, 0.3243, 0.625, 0.3256, 0.625, 0.3256, 0.625, 0.3243, 0.625, 0.3855, 0.625, 0.3842, 0.625, 0.3842, 0.625, 0.3855, 0.625, 0.3199, 0.625, 0.3217, 0.625, 0.3217, 0.625, 0.3199, 0.0, 0.0, 0.0, 0.0, 0.0, 0.0, 0.0, 0.0, 0.0, 0.0, 0.0, 0.0, 0.0, 0.0, 0.0, 0.0, 0.0, 0.0, 0.0, 0.0, 0.0, 0.0, 0.0, 0.0, 0.625, 0.3898, 0.625, 0.388, 0.625, 0.388, 0.625, 0.3898, 0.0, 0.0, 0.0, 0.0, 0.0, 0.0, 0.0, 0.0, 0.625, 0.3844, 0.625, 0.3862, 0.625, 0.3862, 0.625, 0.3844, 0.625, 0.3222, 0.625, 0.3205, 0.625, 0.3205, 0.625, 0.3222, 0.625, 0.3875, 0.625, 0.3892, 0.625, 0.3892, 0.625, 0.3875, 0.625, 0.3451, 0.625, 0.3647, 0.625, 0.3647, 0.625, 0.3451, 0.625, 0.3647, 0.625, 0.345, 0.625, 0.345, 0.625, 0.3647, 0.0, 0.0, 0.0, 0.0, 0.0, 0.0, 0.0, 0.0, 0.625, 0.3875, 0.625, 0.3892, 0.625, 0.3892, 0.625, 0.3875, 0.0, 0.0, 0.0, 0.0, 0.0, 0.0, 0.0, 0.0, 0.625, 0.3243, 0.625, 0.3256, 0.625, 0.3256, 0.625, 0.3243, 0.625, 0.3855, 0.625, 0.3842, 0.625, 0.3842, 0.625, 0.3855, 0.625, 0.3844, 0.625, 0.3862, 0.625, 0.3862, 0.625, 0.3844, 0.625, 0.3222, 0.625, 0.3205, 0.625, 0.3205, 0.625, 0.3222, 0.625, 0.3253, 0.625, 0.3235, 0.625, 0.3235, 0.625, 0.3253, 0.625, 0.3451, 0.625, 0.3647, 0.625, 0.3647, 0.625, 0.3451, 0.625, 0.3898, 0.625, 0.388, 0.625, 0.388, 0.625, 0.3898, 0.0, 0.0, 0.0, 0.0, 0.0, 0.0, 0.0, 0.0, 0.625, 0.3199, 0.625, 0.3217, 0.625, 0.3217, 0.625, 0.3199, 0.625, 0.3647, 0.625, 0.345, 0.625, 0.345, 0.625, 0.3647, 0.625, 0.3844, 0.625, 0.3862, 0.625, 0.3862, 0.625, 0.3844, 0.0, 0.0, 0.0, 0.0, 0.0, 0.0, 0.0, 0.0, 0.625, 0.3898, 0.625, 0.388, 0.625, 0.388, 0.625, 0.3898, 0.0, 0.0, 0.0, 0.0, 0.0, 0.0, 0.0, 0.0, 0.625, 0.388, 0.625, 0.3875, 0.625, 0.3875, 0.625, 0.388, 0.625, 0.3647, 0.625, 0.345, 0.625, 0.345, 0.625, 0.3647, 0.625, 0.3199, 0.625, 0.3217, 0.625, 0.3217, 0.625, 0.3199, 0.0, 0.0, 0.625, 0.3647, 0.0, 0.0, 0.0, 0.0, 0.625, 0.3222, 0.625, 0.3205, 0.625, 0.3205, 0.625, 0.3222, 0.625, 0.3875, 0.625, 0.3892, 0.625, 0.3892, 0.625, 0.3875, 0.0, 0.0, 0.0, 0.0, 0.0, 0.0, 0.0, 0.0, 0.0, 0.0, 0.0, 0.0, 0.0, 0.0, 0.0, 0.0, 0.0, 0.0, 0.0, 0.0, 0.0, 0.0, 0.0, 0.0, 0.0, 0.0, 0.0, 0.0, 0.0, 0.0, 0.0, 0.0, 0.625, 0.3253, 0.625, 0.3235, 0.625, 0.3235, 0.625, 0.3253, 0.625, 0.3243, 0.625, 0.3256, 0.625, 0.3256, 0.625, 0.3243, 0.625, 0.3855, 0.625, 0.3842, 0.625, 0.3842, 0.625, 0.3855, 0.625, 0.3199, 0.625, 0.3217, 0.625, 0.3217, 0.625, 0.3199, 0.0, 0.0, 0.0, 0.0, 0.0, 0.0, 0.0, 0.0, 0.0, 0.0, 0.0, 0.0, 0.0, 0.0, 0.0, 0.0, 0.0, 0.0, 0.0, 0.0, 0.0, 0.0, 0.0, 0.0, 0.625, 0.3855, 0.625, 0.3842, 0.625, 0.3842, 0.625, 0.3855, 0.625, 0.3647, 0.625, 0.345, 0.625, 0.345, 0.625, 0.3647, 0.0, 0.0, 0.0, 0.0, 0.0, 0.0, 0.0, 0.0, 0.625, 0.3451, 0.625, 0.3647, 0.625, 0.3647, 0.625, 0.3451, 0.625, 0.388, 0.0, 0.0, 0.625, 0.3855, 0.625, 0.3875, 0.625, 0.3243, 0.625, 0.3256, 0.625, 0.3256, 0.625, 0.3243, 0.625, 0.3862, 0.625, 0.3855, 0.625, 0.3855, 0.625, 0.3862, 0.0, 0.0, 0.0, 0.0, 0.625, 0.3647, 0.625, 0.3647, 0.0, 0.0, 0.625, 0.3256, 0.0, 0.0, 0.0, 0.0, 0.625, 0.3256, 0.625, 0.3253, 0.625, 0.3253, 0.625, 0.3256, 0.625, 0.3243, 0.625, 0.3243, 0.0, 0.0, 0.625, 0.3235, 0.0, 0.0, 0.625, 0.3217, 0.625, 0.3222, 0.0, 0.0, 0.625, 0.3256, 0.625, 0.3256, 0.0, 0.0, 0.0, 0.0, 0.625, 0.3253, 0.625, 0.3253, 0.0, 0.0, 0.0, 0.0, 0.0, 0.0, 0.0, 0.0, 0.625, 0.3253, 0.0, 0.0, 0.625, 0.3647, 0.625, 0.3647, 0.625, 0.3647, 0.625, 0.3647, 0.625, 0.3253, 0.625, 0.3235, 0.625, 0.3235, 0.625, 0.3253, 0.0, 0.0, 0.0, 0.0, 0.0, 0.0, 0.0, 0.0, 0.0, 0.0, 0.0, 0.0, 0.0, 0.0, 0.625, 0.3647, 0.0, 0.0, 0.0, 0.0, 0.625, 0.3647, 0.0, 0.0, 0.625, 0.3217, 0.0, 0.0, 0.0, 0.0, 0.625, 0.3217, 0.0, 0.0, 0.625, 0.388, 0.625, 0.388, 0.0, 0.0, 0.625, 0.3199, 0.625, 0.3217, 0.625, 0.3217, 0.625, 0.3199, 0.625, 0.3875, 0.0, 0.0, 0.0, 0.0, 0.625, 0.3875, 0.625, 0.3855, 0.625, 0.3842, 0.625, 0.3842, 0.625, 0.3855, 0.625, 0.3647, 0.0, 0.0, 0.0, 0.0, 0.625, 0.3647, 0.625, 0.3243, 0.625, 0.3256, 0.625, 0.3256, 0.625, 0.3243, 0.625, 0.3253, 0.625, 0.3235, 0.625, 0.3235, 0.625, 0.3253, 0.0, 0.0, 0.625, 0.3647, 0.625, 0.3647, 0.0, 0.0, 0.625, 0.3898, 0.625, 0.388, 0.625, 0.388, 0.625, 0.3898, 0.625, 0.3451, 0.625, 0.3647, 0.625, 0.3647, 0.625, 0.3451, 0.625, 0.3844, 0.625, 0.3862, 0.625, 0.3862, 0.625, 0.3844, 0.625, 0.3222, 0.625, 0.3205, 0.625, 0.3205, 0.625, 0.3222, 0.0, 0.0, 0.0, 0.0, 0.625, 0.345, 0.0, 0.0, 0.625, 0.3844, 0.625, 0.3842, 0.625, 0.3842, 0.0, 0.0, 0.625, 0.3875, 0.625, 0.3892, 0.625, 0.3892, 0.625, 0.3875, 0.0, 0.0, 0.0, 0.0, 0.0, 0.0, 0.0, 0.0, 0.0, 0.0, 0.0, 0.0, 0.625, 0.3253, 0.625, 0.3256, 0.0, 0.0, 0.0, 0.0, 0.0, 0.0, 0.0, 0.0, 0.625, 0.3217, 0.625, 0.3222, 0.625, 0.3222, 0.625, 0.3217, 0.0, 0.0, 0.0, 0.0, 0.625, 0.3256, 0.0, 0.0, 0.0, 0.0, 0.0, 0.0, 0.625, 0.3199, 0.0, 0.0, 0.0, 0.0, 0.0, 0.0, 0.625, 0.3844, 0.0, 0.0, 0.0, 0.0, 0.0, 0.0, 0.625, 0.3892, 0.0, 0.0, 0.0, 0.0, 0.0, 0.0, 0.625, 0.3647, 0.0, 0.0, 0.625, 0.3875, 0.0, 0.0, 0.0, 0.0, 0.0, 0.0, 0.0, 0.0, 0.0, 0.0, 0.0, 0.0, 0.0, 0.0, 0.0, 0.0, 0.625, 0.3256, 0.0, 0.0, 0.0, 0.0, 0.625, 0.3844, 0.0, 0.0, 0.625, 0.3647, 0.0, 0.0, 0.625, 0.3898, 0.625, 0.388, 0.625, 0.388, 0.625, 0.3898, 0.625, 0.3844, 0.625, 0.3862, 0.625, 0.3862, 0.625, 0.3844, 0.0, 0.0, 0.625, 0.3222, 0.625, 0.3222, 0.0, 0.0, 0.625, 0.3222, 0.625, 0.3205, 0.625, 0.3205, 0.625, 0.3222, 0.625, 0.3647, 0.625, 0.345, 0.625, 0.345, 0.625, 0.3647, 0.625, 0.3875, 0.625, 0.3892, 0.625, 0.3892, 0.625, 0.3875, 0.0, 0.0, 0.625, 0.3256, 0.625, 0.3256, 0.0, 0.0, 0.0, 0.0, 0.0, 0.0, 0.0, 0.0, 0.0, 0.0, 0.625, 0.3451, 0.625, 0.3647, 0.625, 0.3647, 0.625, 0.3451, 0.625, 0.3253, 0.0, 0.0, 0.0, 0.0, 0.625, 0.3253, 0.0, 0.0, 0.0, 0.0, 0.0, 0.0, 0.0, 0.0])
me_cube.materials.append(mat_material)
me_cube.use_mirror_vertex_groups = False
me_cube.update()

# ---- objects
ob_cube = bpy.data.objects.new('Cube', me_cube)

# ---- transforms, parenting, visibility, modifiers, constraints
ob_cube.location = (0.0, 0.0, 0.0)
ob_cube.scale = (13.66, 19.27, 0.05292)
ob_cube.lock_rotations_4d = False
ob_cube.empty_display_type = 'ARROWS'
ob_cube.lineart.crease_threshold = 0.0

# ---- collection membership
col_collection.objects.link(ob_cube)

# ---- scene / render settings (as saved in the file)
scene.frame_start = 1; scene.frame_end = 250; scene.frame_set(1)
scene.render.engine = 'BLENDER_EEVEE_NEXT'
scene.render.bake_bias = 0.0
scene.render.bake_samples = 0
scene.cycles.sampling_pattern = 'TABULATED_SOBOL'
scene.eevee.use_volume_custom_range = False
bpy.context.view_layer.update()

# ---- added for rendering (the .blend has no active camera and no usable light): camera, sun
cam_auto = bpy.data.cameras.new('AutoCamera')
cam_auto.lens = 50.0
cam_auto.sensor_width = 36.0
cam_auto.clip_end = 1000.0
ob_auto_camera = bpy.data.objects.new('AutoCamera', cam_auto)
scene.collection.objects.link(ob_auto_camera)
ob_auto_camera.location = (44.233, -53.0796, 37.2825)
ob_auto_camera.rotation_euler = (1.09748, -7.21219e-08, 0.694738)
scene.camera = ob_auto_camera
light_auto_sun = bpy.data.lights.new('AutoSun', 'SUN')
light_auto_sun.energy = 3.0
light_auto_sun.angle = 0.0523599
ob_auto_sun = bpy.data.objects.new('AutoSun', light_auto_sun)
scene.collection.objects.link(ob_auto_sun)
ob_auto_sun.rotation_euler = (0.872665, 0.174533, 0.523599)
bpy.context.view_layer.update()
